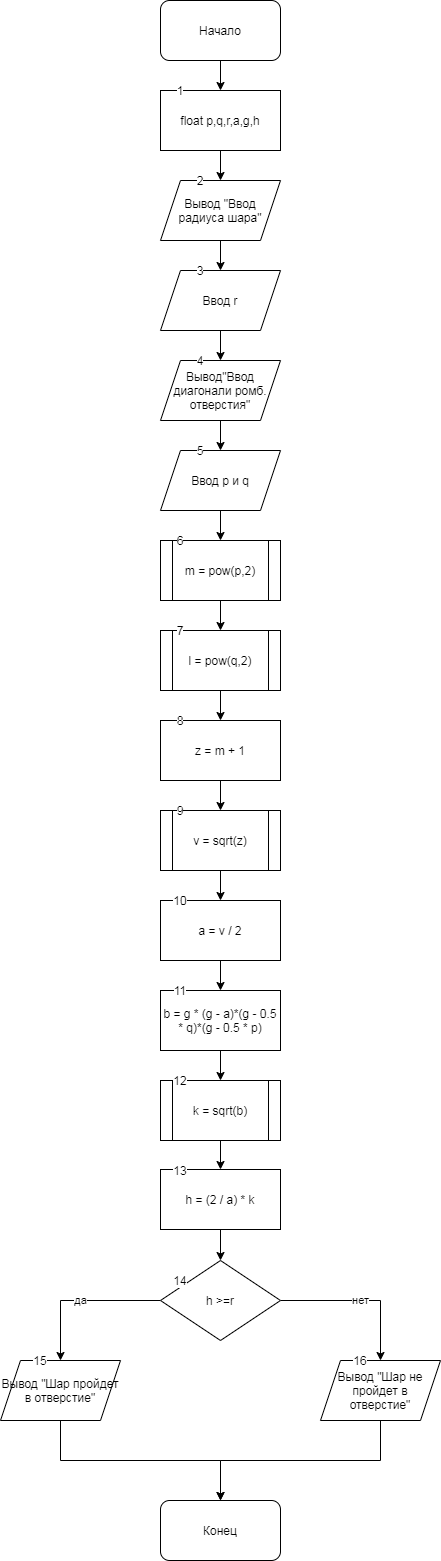

The diagram above was exported from draw.io. Its source (the exported page's mxGraphModel, read from the mxfile embedded in the PNG):
<mxGraphModel dx="524" dy="740" grid="1" gridSize="10" guides="1" tooltips="1" connect="1" arrows="1" fold="1" page="1" pageScale="1" pageWidth="827" pageHeight="1169" math="0" shadow="0">
  <root>
    <mxCell id="0" />
    <mxCell id="1" parent="0" />
    <mxCell id="ftDznJrxAvyAEpw_S8_Y-4" value="" style="edgeStyle=orthogonalEdgeStyle;rounded=0;orthogonalLoop=1;jettySize=auto;html=1;" edge="1" parent="1" source="ftDznJrxAvyAEpw_S8_Y-2" target="ftDznJrxAvyAEpw_S8_Y-3">
      <mxGeometry relative="1" as="geometry" />
    </mxCell>
    <mxCell id="ftDznJrxAvyAEpw_S8_Y-2" value="Начало" style="rounded=1;whiteSpace=wrap;html=1;" vertex="1" parent="1">
      <mxGeometry x="180" width="120" height="60" as="geometry" />
    </mxCell>
    <mxCell id="ftDznJrxAvyAEpw_S8_Y-6" value="" style="edgeStyle=orthogonalEdgeStyle;rounded=0;orthogonalLoop=1;jettySize=auto;html=1;" edge="1" parent="1" source="ftDznJrxAvyAEpw_S8_Y-3" target="ftDznJrxAvyAEpw_S8_Y-5">
      <mxGeometry relative="1" as="geometry" />
    </mxCell>
    <mxCell id="ftDznJrxAvyAEpw_S8_Y-3" value="float p,q,r,a,g,h" style="rounded=0;whiteSpace=wrap;html=1;" vertex="1" parent="1">
      <mxGeometry x="180" y="90" width="120" height="60" as="geometry" />
    </mxCell>
    <mxCell id="ftDznJrxAvyAEpw_S8_Y-8" value="" style="edgeStyle=orthogonalEdgeStyle;rounded=0;orthogonalLoop=1;jettySize=auto;html=1;" edge="1" parent="1" source="ftDznJrxAvyAEpw_S8_Y-5" target="ftDznJrxAvyAEpw_S8_Y-7">
      <mxGeometry relative="1" as="geometry" />
    </mxCell>
    <mxCell id="ftDznJrxAvyAEpw_S8_Y-5" value="Вывод &quot;Ввод радиуса шара&quot;" style="shape=parallelogram;perimeter=parallelogramPerimeter;whiteSpace=wrap;html=1;fixedSize=1;rounded=0;" vertex="1" parent="1">
      <mxGeometry x="180" y="180" width="120" height="60" as="geometry" />
    </mxCell>
    <mxCell id="ftDznJrxAvyAEpw_S8_Y-10" value="" style="edgeStyle=orthogonalEdgeStyle;rounded=0;orthogonalLoop=1;jettySize=auto;html=1;" edge="1" parent="1" source="ftDznJrxAvyAEpw_S8_Y-7" target="ftDznJrxAvyAEpw_S8_Y-9">
      <mxGeometry relative="1" as="geometry" />
    </mxCell>
    <mxCell id="ftDznJrxAvyAEpw_S8_Y-7" value="Ввод r" style="shape=parallelogram;perimeter=parallelogramPerimeter;whiteSpace=wrap;html=1;fixedSize=1;rounded=0;" vertex="1" parent="1">
      <mxGeometry x="180" y="270" width="120" height="60" as="geometry" />
    </mxCell>
    <mxCell id="ftDznJrxAvyAEpw_S8_Y-12" value="" style="edgeStyle=orthogonalEdgeStyle;rounded=0;orthogonalLoop=1;jettySize=auto;html=1;" edge="1" parent="1" source="ftDznJrxAvyAEpw_S8_Y-9" target="ftDznJrxAvyAEpw_S8_Y-11">
      <mxGeometry relative="1" as="geometry" />
    </mxCell>
    <mxCell id="ftDznJrxAvyAEpw_S8_Y-9" value="Вывод&quot;Ввод диагонали ромб. отверстия&quot;" style="shape=parallelogram;perimeter=parallelogramPerimeter;whiteSpace=wrap;html=1;fixedSize=1;rounded=0;" vertex="1" parent="1">
      <mxGeometry x="180" y="360" width="120" height="60" as="geometry" />
    </mxCell>
    <mxCell id="ftDznJrxAvyAEpw_S8_Y-14" value="" style="edgeStyle=orthogonalEdgeStyle;rounded=0;orthogonalLoop=1;jettySize=auto;html=1;" edge="1" parent="1" source="ftDznJrxAvyAEpw_S8_Y-11" target="ftDznJrxAvyAEpw_S8_Y-13">
      <mxGeometry relative="1" as="geometry" />
    </mxCell>
    <mxCell id="ftDznJrxAvyAEpw_S8_Y-11" value="Ввод р и q" style="shape=parallelogram;perimeter=parallelogramPerimeter;whiteSpace=wrap;html=1;fixedSize=1;rounded=0;" vertex="1" parent="1">
      <mxGeometry x="180" y="450" width="120" height="60" as="geometry" />
    </mxCell>
    <mxCell id="ftDznJrxAvyAEpw_S8_Y-16" value="" style="edgeStyle=orthogonalEdgeStyle;rounded=0;orthogonalLoop=1;jettySize=auto;html=1;" edge="1" parent="1" source="ftDznJrxAvyAEpw_S8_Y-13" target="ftDznJrxAvyAEpw_S8_Y-15">
      <mxGeometry relative="1" as="geometry" />
    </mxCell>
    <mxCell id="ftDznJrxAvyAEpw_S8_Y-13" value="m = pow(p,2)" style="shape=process;whiteSpace=wrap;html=1;backgroundOutline=1;rounded=0;" vertex="1" parent="1">
      <mxGeometry x="180" y="540" width="120" height="60" as="geometry" />
    </mxCell>
    <mxCell id="ftDznJrxAvyAEpw_S8_Y-18" value="" style="edgeStyle=orthogonalEdgeStyle;rounded=0;orthogonalLoop=1;jettySize=auto;html=1;" edge="1" parent="1" source="ftDznJrxAvyAEpw_S8_Y-15" target="ftDznJrxAvyAEpw_S8_Y-17">
      <mxGeometry relative="1" as="geometry" />
    </mxCell>
    <mxCell id="ftDznJrxAvyAEpw_S8_Y-15" value="l = pow(q,2)" style="shape=process;whiteSpace=wrap;html=1;backgroundOutline=1;rounded=0;" vertex="1" parent="1">
      <mxGeometry x="180" y="630" width="120" height="60" as="geometry" />
    </mxCell>
    <mxCell id="ftDznJrxAvyAEpw_S8_Y-20" value="" style="edgeStyle=orthogonalEdgeStyle;rounded=0;orthogonalLoop=1;jettySize=auto;html=1;" edge="1" parent="1" source="ftDznJrxAvyAEpw_S8_Y-17" target="ftDznJrxAvyAEpw_S8_Y-19">
      <mxGeometry relative="1" as="geometry" />
    </mxCell>
    <mxCell id="ftDznJrxAvyAEpw_S8_Y-17" value="z = m + 1" style="whiteSpace=wrap;html=1;rounded=0;" vertex="1" parent="1">
      <mxGeometry x="180" y="720" width="120" height="60" as="geometry" />
    </mxCell>
    <mxCell id="ftDznJrxAvyAEpw_S8_Y-22" value="" style="edgeStyle=orthogonalEdgeStyle;rounded=0;orthogonalLoop=1;jettySize=auto;html=1;" edge="1" parent="1" source="ftDznJrxAvyAEpw_S8_Y-19" target="ftDznJrxAvyAEpw_S8_Y-21">
      <mxGeometry relative="1" as="geometry" />
    </mxCell>
    <mxCell id="ftDznJrxAvyAEpw_S8_Y-19" value="v = sqrt(z)" style="shape=process;whiteSpace=wrap;html=1;backgroundOutline=1;rounded=0;" vertex="1" parent="1">
      <mxGeometry x="180" y="810" width="120" height="60" as="geometry" />
    </mxCell>
    <mxCell id="ftDznJrxAvyAEpw_S8_Y-24" value="" style="edgeStyle=orthogonalEdgeStyle;rounded=0;orthogonalLoop=1;jettySize=auto;html=1;" edge="1" parent="1" source="ftDznJrxAvyAEpw_S8_Y-21" target="ftDznJrxAvyAEpw_S8_Y-23">
      <mxGeometry relative="1" as="geometry" />
    </mxCell>
    <mxCell id="ftDznJrxAvyAEpw_S8_Y-21" value="a = v / 2" style="whiteSpace=wrap;html=1;rounded=0;" vertex="1" parent="1">
      <mxGeometry x="180" y="900" width="120" height="60" as="geometry" />
    </mxCell>
    <mxCell id="ftDznJrxAvyAEpw_S8_Y-26" value="" style="edgeStyle=orthogonalEdgeStyle;rounded=0;orthogonalLoop=1;jettySize=auto;html=1;" edge="1" parent="1" source="ftDznJrxAvyAEpw_S8_Y-23" target="ftDznJrxAvyAEpw_S8_Y-25">
      <mxGeometry relative="1" as="geometry" />
    </mxCell>
    <mxCell id="ftDznJrxAvyAEpw_S8_Y-23" value="b = g * (g - a)*(g - 0.5 * q)*(g - 0.5 * p)" style="whiteSpace=wrap;html=1;rounded=0;" vertex="1" parent="1">
      <mxGeometry x="180" y="990" width="120" height="60" as="geometry" />
    </mxCell>
    <mxCell id="ftDznJrxAvyAEpw_S8_Y-25" value="k = q" style="whiteSpace=wrap;html=1;rounded=0;" vertex="1" parent="1">
      <mxGeometry x="180" y="1080" width="120" height="60" as="geometry" />
    </mxCell>
    <mxCell id="ftDznJrxAvyAEpw_S8_Y-29" value="" style="edgeStyle=orthogonalEdgeStyle;rounded=0;orthogonalLoop=1;jettySize=auto;html=1;" edge="1" parent="1" source="ftDznJrxAvyAEpw_S8_Y-27" target="ftDznJrxAvyAEpw_S8_Y-28">
      <mxGeometry relative="1" as="geometry" />
    </mxCell>
    <mxCell id="ftDznJrxAvyAEpw_S8_Y-27" value="k = sqrt(b)" style="shape=process;whiteSpace=wrap;html=1;backgroundOutline=1;" vertex="1" parent="1">
      <mxGeometry x="180" y="1080" width="120" height="60" as="geometry" />
    </mxCell>
    <mxCell id="ftDznJrxAvyAEpw_S8_Y-31" value="" style="edgeStyle=orthogonalEdgeStyle;rounded=0;orthogonalLoop=1;jettySize=auto;html=1;" edge="1" parent="1" source="ftDznJrxAvyAEpw_S8_Y-28" target="ftDznJrxAvyAEpw_S8_Y-30">
      <mxGeometry relative="1" as="geometry" />
    </mxCell>
    <mxCell id="ftDznJrxAvyAEpw_S8_Y-28" value="h = (2 / a) * k" style="whiteSpace=wrap;html=1;" vertex="1" parent="1">
      <mxGeometry x="180" y="1169" width="120" height="60" as="geometry" />
    </mxCell>
    <mxCell id="ftDznJrxAvyAEpw_S8_Y-32" value="да" style="edgeStyle=orthogonalEdgeStyle;rounded=0;orthogonalLoop=1;jettySize=auto;html=1;" edge="1" parent="1" source="ftDznJrxAvyAEpw_S8_Y-30">
      <mxGeometry relative="1" as="geometry">
        <mxPoint x="80" y="1360" as="targetPoint" />
      </mxGeometry>
    </mxCell>
    <mxCell id="ftDznJrxAvyAEpw_S8_Y-33" value="нет" style="edgeStyle=orthogonalEdgeStyle;rounded=0;orthogonalLoop=1;jettySize=auto;html=1;" edge="1" parent="1" source="ftDznJrxAvyAEpw_S8_Y-30" target="ftDznJrxAvyAEpw_S8_Y-34">
      <mxGeometry relative="1" as="geometry">
        <mxPoint x="400" y="1360" as="targetPoint" />
      </mxGeometry>
    </mxCell>
    <mxCell id="ftDznJrxAvyAEpw_S8_Y-30" value="h &amp;gt;=r" style="rhombus;whiteSpace=wrap;html=1;" vertex="1" parent="1">
      <mxGeometry x="180" y="1260" width="120" height="80" as="geometry" />
    </mxCell>
    <mxCell id="ftDznJrxAvyAEpw_S8_Y-37" style="edgeStyle=orthogonalEdgeStyle;rounded=0;orthogonalLoop=1;jettySize=auto;html=1;" edge="1" parent="1" source="ftDznJrxAvyAEpw_S8_Y-34">
      <mxGeometry relative="1" as="geometry">
        <mxPoint x="240" y="1500" as="targetPoint" />
        <Array as="points">
          <mxPoint x="400" y="1460" />
          <mxPoint x="240" y="1460" />
        </Array>
      </mxGeometry>
    </mxCell>
    <mxCell id="ftDznJrxAvyAEpw_S8_Y-34" value="Вывод &quot;Шар не пройдет в отверстие&quot;" style="shape=parallelogram;perimeter=parallelogramPerimeter;whiteSpace=wrap;html=1;fixedSize=1;" vertex="1" parent="1">
      <mxGeometry x="340" y="1360" width="120" height="60" as="geometry" />
    </mxCell>
    <mxCell id="ftDznJrxAvyAEpw_S8_Y-38" style="edgeStyle=orthogonalEdgeStyle;rounded=0;orthogonalLoop=1;jettySize=auto;html=1;" edge="1" parent="1" source="ftDznJrxAvyAEpw_S8_Y-35">
      <mxGeometry relative="1" as="geometry">
        <mxPoint x="240" y="1500" as="targetPoint" />
        <Array as="points">
          <mxPoint x="80" y="1460" />
          <mxPoint x="240" y="1460" />
        </Array>
      </mxGeometry>
    </mxCell>
    <mxCell id="ftDznJrxAvyAEpw_S8_Y-35" value="Вывод &quot;Шар пройдет в отверстие&quot;" style="shape=parallelogram;perimeter=parallelogramPerimeter;whiteSpace=wrap;html=1;fixedSize=1;" vertex="1" parent="1">
      <mxGeometry x="20" y="1360" width="120" height="60" as="geometry" />
    </mxCell>
    <mxCell id="ftDznJrxAvyAEpw_S8_Y-39" value="Конец" style="rounded=1;whiteSpace=wrap;html=1;" vertex="1" parent="1">
      <mxGeometry x="180" y="1500" width="120" height="60" as="geometry" />
    </mxCell>
    <mxCell id="ftDznJrxAvyAEpw_S8_Y-40" value="1" style="text;html=1;strokeColor=none;fillColor=none;align=center;verticalAlign=middle;whiteSpace=wrap;rounded=0;labelBackgroundColor=#ffffff;" vertex="1" parent="1">
      <mxGeometry x="180" y="80" width="40" height="20" as="geometry" />
    </mxCell>
    <mxCell id="ftDznJrxAvyAEpw_S8_Y-41" value="2" style="text;html=1;strokeColor=none;fillColor=none;align=center;verticalAlign=middle;whiteSpace=wrap;rounded=0;labelBackgroundColor=#ffffff;" vertex="1" parent="1">
      <mxGeometry x="200" y="170" width="40" height="20" as="geometry" />
    </mxCell>
    <mxCell id="ftDznJrxAvyAEpw_S8_Y-42" value="3" style="text;html=1;strokeColor=none;fillColor=none;align=center;verticalAlign=middle;whiteSpace=wrap;rounded=0;labelBackgroundColor=#ffffff;" vertex="1" parent="1">
      <mxGeometry x="200" y="260" width="40" height="20" as="geometry" />
    </mxCell>
    <mxCell id="ftDznJrxAvyAEpw_S8_Y-43" value="4" style="text;html=1;strokeColor=none;fillColor=none;align=center;verticalAlign=middle;whiteSpace=wrap;rounded=0;labelBackgroundColor=#ffffff;" vertex="1" parent="1">
      <mxGeometry x="200" y="350" width="40" height="20" as="geometry" />
    </mxCell>
    <mxCell id="ftDznJrxAvyAEpw_S8_Y-45" value="8" style="text;html=1;strokeColor=none;fillColor=none;align=center;verticalAlign=middle;whiteSpace=wrap;rounded=0;labelBackgroundColor=#ffffff;" vertex="1" parent="1">
      <mxGeometry x="180" y="710" width="40" height="20" as="geometry" />
    </mxCell>
    <mxCell id="ftDznJrxAvyAEpw_S8_Y-46" value="5" style="text;html=1;strokeColor=none;fillColor=none;align=center;verticalAlign=middle;whiteSpace=wrap;rounded=0;labelBackgroundColor=#ffffff;" vertex="1" parent="1">
      <mxGeometry x="200" y="440" width="40" height="20" as="geometry" />
    </mxCell>
    <mxCell id="ftDznJrxAvyAEpw_S8_Y-47" value="6" style="text;html=1;strokeColor=none;fillColor=none;align=center;verticalAlign=middle;whiteSpace=wrap;rounded=0;labelBackgroundColor=#ffffff;" vertex="1" parent="1">
      <mxGeometry x="180" y="530" width="40" height="20" as="geometry" />
    </mxCell>
    <mxCell id="ftDznJrxAvyAEpw_S8_Y-48" value="7" style="text;html=1;strokeColor=none;fillColor=none;align=center;verticalAlign=middle;whiteSpace=wrap;rounded=0;labelBackgroundColor=#ffffff;" vertex="1" parent="1">
      <mxGeometry x="180" y="620" width="40" height="20" as="geometry" />
    </mxCell>
    <mxCell id="ftDznJrxAvyAEpw_S8_Y-49" value="9" style="text;html=1;strokeColor=none;fillColor=none;align=center;verticalAlign=middle;whiteSpace=wrap;rounded=0;labelBackgroundColor=#ffffff;" vertex="1" parent="1">
      <mxGeometry x="180" y="800" width="40" height="20" as="geometry" />
    </mxCell>
    <mxCell id="ftDznJrxAvyAEpw_S8_Y-50" value="10" style="text;html=1;strokeColor=none;fillColor=none;align=center;verticalAlign=middle;whiteSpace=wrap;rounded=0;labelBackgroundColor=#ffffff;" vertex="1" parent="1">
      <mxGeometry x="180" y="890" width="40" height="20" as="geometry" />
    </mxCell>
    <mxCell id="ftDznJrxAvyAEpw_S8_Y-51" value="12" style="text;html=1;strokeColor=none;fillColor=none;align=center;verticalAlign=middle;whiteSpace=wrap;rounded=0;labelBackgroundColor=#ffffff;" vertex="1" parent="1">
      <mxGeometry x="180" y="1070" width="40" height="20" as="geometry" />
    </mxCell>
    <mxCell id="ftDznJrxAvyAEpw_S8_Y-52" value="11" style="text;html=1;strokeColor=none;fillColor=none;align=center;verticalAlign=middle;whiteSpace=wrap;rounded=0;labelBackgroundColor=#ffffff;" vertex="1" parent="1">
      <mxGeometry x="180" y="980" width="40" height="20" as="geometry" />
    </mxCell>
    <mxCell id="ftDznJrxAvyAEpw_S8_Y-53" value="13" style="text;html=1;strokeColor=none;fillColor=none;align=center;verticalAlign=middle;whiteSpace=wrap;rounded=0;labelBackgroundColor=#ffffff;" vertex="1" parent="1">
      <mxGeometry x="180" y="1160" width="40" height="20" as="geometry" />
    </mxCell>
    <mxCell id="ftDznJrxAvyAEpw_S8_Y-54" value="14" style="text;html=1;strokeColor=none;fillColor=none;align=center;verticalAlign=middle;whiteSpace=wrap;rounded=0;labelBackgroundColor=#ffffff;" vertex="1" parent="1">
      <mxGeometry x="180" y="1270" width="40" height="20" as="geometry" />
    </mxCell>
    <mxCell id="ftDznJrxAvyAEpw_S8_Y-55" value="15" style="text;html=1;strokeColor=none;fillColor=none;align=center;verticalAlign=middle;whiteSpace=wrap;rounded=0;labelBackgroundColor=#ffffff;" vertex="1" parent="1">
      <mxGeometry x="40" y="1350" width="40" height="20" as="geometry" />
    </mxCell>
    <mxCell id="ftDznJrxAvyAEpw_S8_Y-56" value="16" style="text;html=1;strokeColor=none;fillColor=none;align=center;verticalAlign=middle;whiteSpace=wrap;rounded=0;labelBackgroundColor=#ffffff;" vertex="1" parent="1">
      <mxGeometry x="360" y="1350" width="40" height="20" as="geometry" />
    </mxCell>
  </root>
</mxGraphModel>